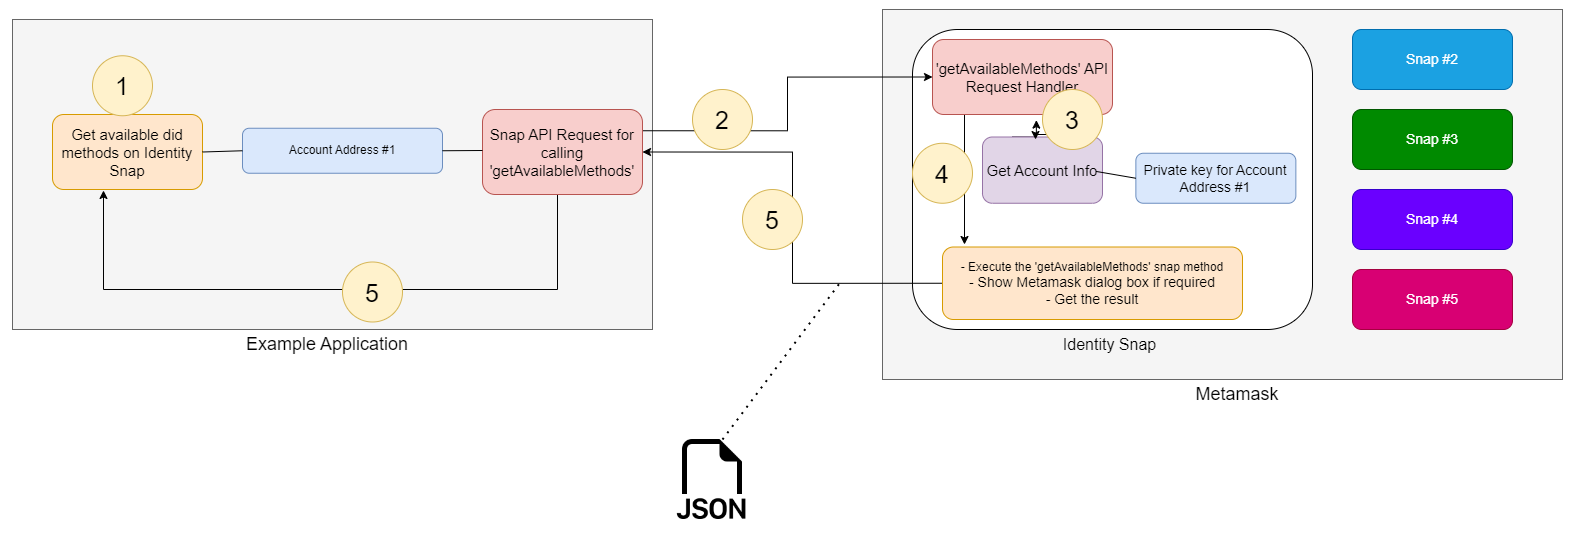

The diagram above was exported from draw.io. Its source (the exported page's mxGraphModel, read from the mxfile embedded in the PNG):
<mxGraphModel dx="1783" dy="1139" grid="1" gridSize="10" guides="1" tooltips="1" connect="1" arrows="1" fold="1" page="1" pageScale="1" pageWidth="850" pageHeight="1100" math="0" shadow="0">
  <root>
    <mxCell id="0" />
    <mxCell id="1" parent="0" />
    <mxCell id="k0xu3hmml9kmWENAC8wZ-3" value="" style="rounded=0;whiteSpace=wrap;html=1;fillColor=#f5f5f5;fontColor=#333333;strokeColor=#666666;" parent="1" vertex="1">
      <mxGeometry x="890" y="200" width="680" height="370" as="geometry" />
    </mxCell>
    <mxCell id="k0xu3hmml9kmWENAC8wZ-2" value="" style="rounded=1;whiteSpace=wrap;html=1;" parent="1" vertex="1">
      <mxGeometry x="920" y="220" width="400" height="300" as="geometry" />
    </mxCell>
    <mxCell id="k0xu3hmml9kmWENAC8wZ-4" value="&lt;font style=&quot;font-size: 18px;&quot;&gt;Metamask&lt;/font&gt;" style="text;html=1;strokeColor=none;fillColor=none;align=center;verticalAlign=middle;whiteSpace=wrap;rounded=0;" parent="1" vertex="1">
      <mxGeometry x="1215" y="570" width="60" height="30" as="geometry" />
    </mxCell>
    <mxCell id="k0xu3hmml9kmWENAC8wZ-5" value="&lt;font style=&quot;font-size: 14px;&quot;&gt;Snap #2&lt;/font&gt;" style="rounded=1;whiteSpace=wrap;html=1;fillColor=#1ba1e2;strokeColor=#006EAF;fontColor=#ffffff;" parent="1" vertex="1">
      <mxGeometry x="1360" y="220" width="160" height="60" as="geometry" />
    </mxCell>
    <mxCell id="k0xu3hmml9kmWENAC8wZ-6" value="" style="rounded=0;whiteSpace=wrap;html=1;fillColor=#f5f5f5;fontColor=#333333;strokeColor=#666666;" parent="1" vertex="1">
      <mxGeometry x="20" y="210" width="640" height="310" as="geometry" />
    </mxCell>
    <mxCell id="k0xu3hmml9kmWENAC8wZ-7" value="&lt;font style=&quot;font-size: 18px;&quot;&gt;Example Application&lt;/font&gt;" style="text;html=1;strokeColor=none;fillColor=none;align=center;verticalAlign=middle;whiteSpace=wrap;rounded=0;" parent="1" vertex="1">
      <mxGeometry x="245" y="520" width="180" height="30" as="geometry" />
    </mxCell>
    <mxCell id="k0xu3hmml9kmWENAC8wZ-8" value="&lt;font style=&quot;font-size: 15px;&quot;&gt;Get available did methods on Identity Snap&lt;/font&gt;" style="rounded=1;whiteSpace=wrap;html=1;fillColor=#ffe6cc;strokeColor=#d79b00;" parent="1" vertex="1">
      <mxGeometry x="60" y="305" width="150" height="75" as="geometry" />
    </mxCell>
    <mxCell id="k0xu3hmml9kmWENAC8wZ-9" value="&lt;font style=&quot;font-size: 16px;&quot;&gt;Identity Snap&lt;/font&gt;" style="text;html=1;strokeColor=none;fillColor=none;align=center;verticalAlign=middle;whiteSpace=wrap;rounded=0;" parent="1" vertex="1">
      <mxGeometry x="1060" y="512.5" width="115" height="45" as="geometry" />
    </mxCell>
    <mxCell id="k0xu3hmml9kmWENAC8wZ-14" value="&lt;font style=&quot;font-size: 14px;&quot;&gt;Private key for Account Address #1&lt;/font&gt;" style="rounded=1;whiteSpace=wrap;html=1;fillColor=#dae8fc;strokeColor=#6c8ebf;" parent="1" vertex="1">
      <mxGeometry x="1143.36" y="343.75" width="160" height="50" as="geometry" />
    </mxCell>
    <mxCell id="k0xu3hmml9kmWENAC8wZ-15" value="&lt;font style=&quot;font-size: 14px;&quot;&gt;Snap #3&lt;/font&gt;" style="rounded=1;whiteSpace=wrap;html=1;fillColor=#008a00;strokeColor=#005700;fontColor=#ffffff;" parent="1" vertex="1">
      <mxGeometry x="1360" y="300" width="160" height="60" as="geometry" />
    </mxCell>
    <mxCell id="k0xu3hmml9kmWENAC8wZ-16" value="&lt;font style=&quot;font-size: 14px;&quot;&gt;Snap #4&lt;/font&gt;" style="rounded=1;whiteSpace=wrap;html=1;fillColor=#6a00ff;strokeColor=#3700CC;fontColor=#ffffff;" parent="1" vertex="1">
      <mxGeometry x="1360" y="380" width="160" height="60" as="geometry" />
    </mxCell>
    <mxCell id="k0xu3hmml9kmWENAC8wZ-17" value="&lt;font style=&quot;font-size: 14px;&quot;&gt;Snap #5&lt;/font&gt;" style="rounded=1;whiteSpace=wrap;html=1;fillColor=#d80073;strokeColor=#A50040;fontColor=#ffffff;" parent="1" vertex="1">
      <mxGeometry x="1360" y="460" width="160" height="60" as="geometry" />
    </mxCell>
    <mxCell id="k0xu3hmml9kmWENAC8wZ-20" value="Account Address #1" style="rounded=1;whiteSpace=wrap;html=1;fillColor=#dae8fc;strokeColor=#6c8ebf;" parent="1" vertex="1">
      <mxGeometry x="250" y="318.75" width="200" height="45" as="geometry" />
    </mxCell>
    <mxCell id="k0xu3hmml9kmWENAC8wZ-25" value="" style="endArrow=none;html=1;rounded=0;entryX=0;entryY=0.5;entryDx=0;entryDy=0;exitX=1;exitY=0.5;exitDx=0;exitDy=0;" parent="1" source="k0xu3hmml9kmWENAC8wZ-8" target="k0xu3hmml9kmWENAC8wZ-20" edge="1">
      <mxGeometry width="50" height="50" relative="1" as="geometry">
        <mxPoint x="196" y="315" as="sourcePoint" />
        <mxPoint x="260" y="268" as="targetPoint" />
      </mxGeometry>
    </mxCell>
    <mxCell id="k0xu3hmml9kmWENAC8wZ-49" style="edgeStyle=orthogonalEdgeStyle;rounded=0;orthogonalLoop=1;jettySize=auto;html=1;exitX=0.25;exitY=0;exitDx=0;exitDy=0;entryX=0.577;entryY=1.075;entryDx=0;entryDy=0;entryPerimeter=0;" parent="1" source="k0xu3hmml9kmWENAC8wZ-28" target="k0xu3hmml9kmWENAC8wZ-46" edge="1">
      <mxGeometry relative="1" as="geometry" />
    </mxCell>
    <mxCell id="k0xu3hmml9kmWENAC8wZ-28" value="&lt;font style=&quot;font-size: 15px;&quot;&gt;Get Account Info&lt;/font&gt;" style="rounded=1;whiteSpace=wrap;html=1;fillColor=#e1d5e7;strokeColor=#9673a6;" parent="1" vertex="1">
      <mxGeometry x="990" y="327.5" width="120" height="66.25" as="geometry" />
    </mxCell>
    <mxCell id="k0xu3hmml9kmWENAC8wZ-44" style="edgeStyle=orthogonalEdgeStyle;rounded=0;orthogonalLoop=1;jettySize=auto;html=1;exitX=0;exitY=0.5;exitDx=0;exitDy=0;entryX=1;entryY=0.5;entryDx=0;entryDy=0;" parent="1" source="k0xu3hmml9kmWENAC8wZ-32" target="k0xu3hmml9kmWENAC8wZ-39" edge="1">
      <mxGeometry relative="1" as="geometry" />
    </mxCell>
    <mxCell id="k0xu3hmml9kmWENAC8wZ-32" value="- Execute the 'getAvailableMethods&lt;span style=&quot;background-color: initial;&quot;&gt;' snap method&lt;/span&gt;&lt;br&gt;&lt;span style=&quot;font-size: 14px;&quot;&gt;- Show Metamask dialog box if required&lt;/span&gt;&lt;br&gt;&lt;span style=&quot;font-size: 14px;&quot;&gt;- Get the result&lt;/span&gt;" style="rounded=1;whiteSpace=wrap;html=1;fillColor=#ffe6cc;strokeColor=#d79b00;" parent="1" vertex="1">
      <mxGeometry x="950" y="437.5" width="300" height="72.5" as="geometry" />
    </mxCell>
    <mxCell id="k0xu3hmml9kmWENAC8wZ-34" value="" style="endArrow=none;html=1;rounded=0;entryX=0;entryY=0.5;entryDx=0;entryDy=0;exitX=1;exitY=0.5;exitDx=0;exitDy=0;" parent="1" target="k0xu3hmml9kmWENAC8wZ-14" edge="1">
      <mxGeometry width="50" height="50" relative="1" as="geometry">
        <mxPoint x="1103.36" y="361.875" as="sourcePoint" />
        <mxPoint x="1153.36" y="269" as="targetPoint" />
      </mxGeometry>
    </mxCell>
    <mxCell id="k0xu3hmml9kmWENAC8wZ-43" style="edgeStyle=orthogonalEdgeStyle;rounded=0;orthogonalLoop=1;jettySize=auto;html=1;exitX=1;exitY=0.25;exitDx=0;exitDy=0;entryX=0;entryY=0.5;entryDx=0;entryDy=0;" parent="1" source="k0xu3hmml9kmWENAC8wZ-39" target="k0xu3hmml9kmWENAC8wZ-46" edge="1">
      <mxGeometry relative="1" as="geometry" />
    </mxCell>
    <mxCell id="k0xu3hmml9kmWENAC8wZ-45" style="edgeStyle=orthogonalEdgeStyle;rounded=0;orthogonalLoop=1;jettySize=auto;html=1;exitX=0.5;exitY=1;exitDx=0;exitDy=0;entryX=0.34;entryY=1.013;entryDx=0;entryDy=0;entryPerimeter=0;" parent="1" source="k0xu3hmml9kmWENAC8wZ-39" target="k0xu3hmml9kmWENAC8wZ-8" edge="1">
      <mxGeometry relative="1" as="geometry">
        <Array as="points">
          <mxPoint x="565" y="480" />
          <mxPoint x="111" y="480" />
        </Array>
      </mxGeometry>
    </mxCell>
    <mxCell id="k0xu3hmml9kmWENAC8wZ-39" value="&lt;font style=&quot;font-size: 15px;&quot;&gt;Snap API Request for calling 'getAvailableMethods&lt;/font&gt;&lt;span style=&quot;font-size: 15px; background-color: initial;&quot;&gt;'&lt;/span&gt;" style="rounded=1;whiteSpace=wrap;html=1;fillColor=#f8cecc;strokeColor=#b85450;" parent="1" vertex="1">
      <mxGeometry x="490" y="300" width="160" height="85" as="geometry" />
    </mxCell>
    <mxCell id="k0xu3hmml9kmWENAC8wZ-41" value="" style="endArrow=none;html=1;rounded=0;exitX=1;exitY=0.5;exitDx=0;exitDy=0;" parent="1" source="k0xu3hmml9kmWENAC8wZ-20" edge="1">
      <mxGeometry width="50" height="50" relative="1" as="geometry">
        <mxPoint x="460" y="268" as="sourcePoint" />
        <mxPoint x="490" y="341" as="targetPoint" />
      </mxGeometry>
    </mxCell>
    <mxCell id="k0xu3hmml9kmWENAC8wZ-48" style="edgeStyle=orthogonalEdgeStyle;rounded=0;orthogonalLoop=1;jettySize=auto;html=1;exitX=0.75;exitY=1;exitDx=0;exitDy=0;entryX=0.442;entryY=0.038;entryDx=0;entryDy=0;entryPerimeter=0;" parent="1" source="k0xu3hmml9kmWENAC8wZ-46" target="k0xu3hmml9kmWENAC8wZ-28" edge="1">
      <mxGeometry relative="1" as="geometry" />
    </mxCell>
    <mxCell id="k0xu3hmml9kmWENAC8wZ-50" style="edgeStyle=orthogonalEdgeStyle;rounded=0;orthogonalLoop=1;jettySize=auto;html=1;exitX=0.25;exitY=1;exitDx=0;exitDy=0;" parent="1" source="k0xu3hmml9kmWENAC8wZ-46" edge="1">
      <mxGeometry relative="1" as="geometry">
        <Array as="points">
          <mxPoint x="972" y="305" />
        </Array>
        <mxPoint x="972" y="435" as="targetPoint" />
      </mxGeometry>
    </mxCell>
    <mxCell id="k0xu3hmml9kmWENAC8wZ-46" value="&lt;font style=&quot;font-size: 15px;&quot;&gt;'getAvailableMethods'&lt;/font&gt;&lt;span style=&quot;font-size: 15px; background-color: initial;&quot;&gt;&amp;nbsp;API Request Handler&lt;/span&gt;" style="rounded=1;whiteSpace=wrap;html=1;fillColor=#f8cecc;strokeColor=#b85450;" parent="1" vertex="1">
      <mxGeometry x="940" y="230" width="180" height="75" as="geometry" />
    </mxCell>
    <mxCell id="k0xu3hmml9kmWENAC8wZ-51" value="&lt;font style=&quot;font-size: 25px;&quot;&gt;1&lt;/font&gt;" style="ellipse;whiteSpace=wrap;html=1;aspect=fixed;fillColor=#fff2cc;strokeColor=#d6b656;" parent="1" vertex="1">
      <mxGeometry x="100" y="246.25" width="60" height="60" as="geometry" />
    </mxCell>
    <mxCell id="k0xu3hmml9kmWENAC8wZ-52" value="&lt;font style=&quot;font-size: 25px;&quot;&gt;2&lt;/font&gt;" style="ellipse;whiteSpace=wrap;html=1;aspect=fixed;fillColor=#fff2cc;strokeColor=#d6b656;" parent="1" vertex="1">
      <mxGeometry x="700" y="280" width="60" height="60" as="geometry" />
    </mxCell>
    <mxCell id="k0xu3hmml9kmWENAC8wZ-53" value="&lt;font style=&quot;font-size: 25px;&quot;&gt;3&lt;/font&gt;" style="ellipse;whiteSpace=wrap;html=1;aspect=fixed;fillColor=#fff2cc;strokeColor=#d6b656;" parent="1" vertex="1">
      <mxGeometry x="1050" y="280" width="60" height="60" as="geometry" />
    </mxCell>
    <mxCell id="k0xu3hmml9kmWENAC8wZ-54" value="&lt;font style=&quot;font-size: 25px;&quot;&gt;4&lt;/font&gt;" style="ellipse;whiteSpace=wrap;html=1;aspect=fixed;fillColor=#fff2cc;strokeColor=#d6b656;" parent="1" vertex="1">
      <mxGeometry x="920" y="333.75" width="60" height="60" as="geometry" />
    </mxCell>
    <mxCell id="k0xu3hmml9kmWENAC8wZ-55" value="&lt;font style=&quot;font-size: 25px;&quot;&gt;5&lt;/font&gt;" style="ellipse;whiteSpace=wrap;html=1;aspect=fixed;fillColor=#fff2cc;strokeColor=#d6b656;" parent="1" vertex="1">
      <mxGeometry x="750" y="380" width="60" height="60" as="geometry" />
    </mxCell>
    <mxCell id="k0xu3hmml9kmWENAC8wZ-56" value="&lt;font style=&quot;font-size: 25px;&quot;&gt;5&lt;/font&gt;" style="ellipse;whiteSpace=wrap;html=1;aspect=fixed;fillColor=#fff2cc;strokeColor=#d6b656;" parent="1" vertex="1">
      <mxGeometry x="350" y="452.5" width="60" height="60" as="geometry" />
    </mxCell>
    <mxCell id="ahpLLGSLZT5H45NgJBT4-4" value="" style="endArrow=none;dashed=1;html=1;dashPattern=1 3;strokeWidth=2;rounded=0;" edge="1" parent="1">
      <mxGeometry width="50" height="50" relative="1" as="geometry">
        <mxPoint x="730" y="630" as="sourcePoint" />
        <mxPoint x="850" y="470" as="targetPoint" />
      </mxGeometry>
    </mxCell>
    <mxCell id="ahpLLGSLZT5H45NgJBT4-10" value="" style="shape=image;html=1;verticalAlign=top;verticalLabelPosition=bottom;labelBackgroundColor=#ffffff;imageAspect=0;aspect=fixed;image=https://cdn1.iconfinder.com/data/icons/bootstrap-vol-3/16/filetype-json-128.png" vertex="1" parent="1">
      <mxGeometry x="680" y="630" width="80" height="80" as="geometry" />
    </mxCell>
  </root>
</mxGraphModel>